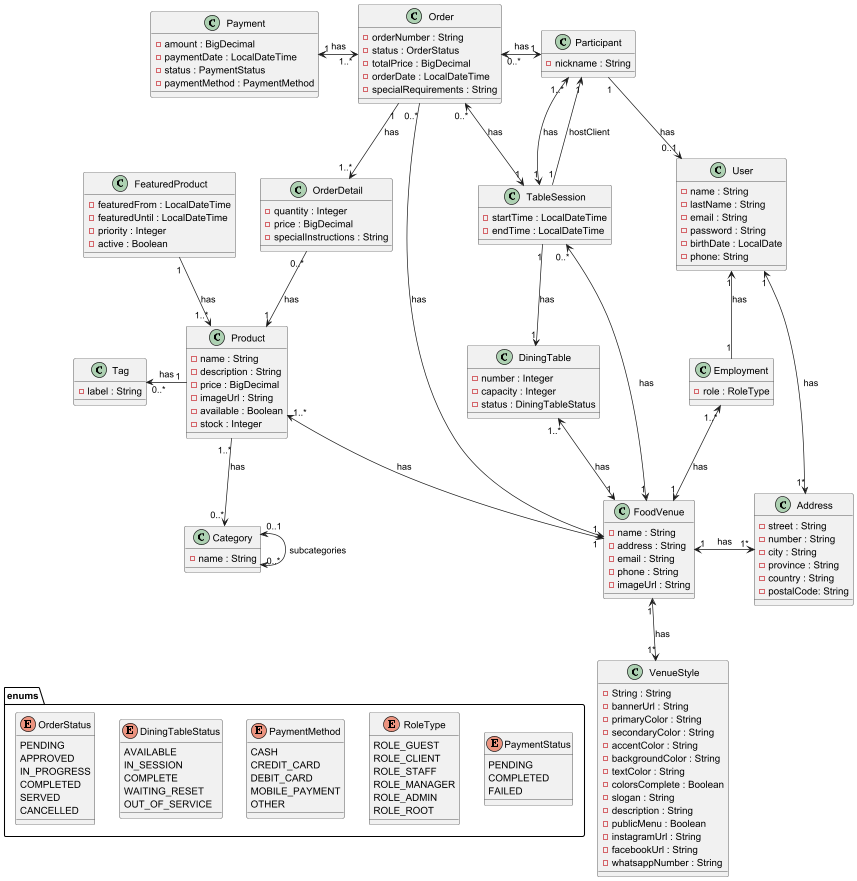

The diagram above was rendered by PlantUML. Its source (embedded in the PNG):
@startuml


' === Main entities ===

class User {
    - name : String
    - lastName : String
    - email : String
    - password : String
    - birthDate : LocalDate
    - phone: String
}

class Address {
    - street : String
    - number : String
    - city : String
    - province : String
    - country : String
    - postalCode: String
}

class Participant {
    - nickname : String
}

class Employment {
    - role : RoleType
}

class FoodVenue {
    - name : String
    - address : String
    - email : String
    - phone : String
    - imageUrl : String
}

class VenueStyle {
    - String : String
    - bannerUrl : String
    - primaryColor : String
    - secondaryColor : String
    - accentColor : String
    - backgroundColor : String
    - textColor : String
    - colorsComplete : Boolean
    - slogan : String
    - description : String
    - publicMenu : Boolean
    - instagramUrl : String
    - facebookUrl : String
    - whatsappNumber : String
}

class DiningTable {
    - number : Integer
    - capacity : Integer
    - status : DiningTableStatus
}

class TableSession {
    - startTime : LocalDateTime
    - endTime : LocalDateTime
}

class Product {
    - name : String
    - description : String
    - price : BigDecimal
    - imageUrl : String
    - available : Boolean
    - stock : Integer
}

class FeaturedProduct {
    - featuredFrom : LocalDateTime
    - featuredUntil : LocalDateTime
    - priority : Integer
    - active : Boolean
}

class Category {
    - name : String
}

class Tag {
    - label : String
}

class Order {
    - orderNumber : String
    - status : OrderStatus
    - totalPrice : BigDecimal
    - orderDate : LocalDateTime
    - specialRequirements : String
}

class OrderDetail {
    -quantity : Integer
    -price : BigDecimal
    -specialInstructions : String
}

class Payment {
    - amount : BigDecimal
    - paymentDate : LocalDateTime
    - status : PaymentStatus
    - paymentMethod : PaymentMethod
}


' === Enums ===
package enums {
    enum DiningTableStatus {
        AVAILABLE
        IN_SESSION
        COMPLETE
        WAITING_RESET
        OUT_OF_SERVICE
    }

    enum RoleType {
        ROLE_GUEST
        ROLE_CLIENT
        ROLE_STAFF
        ROLE_MANAGER
        ROLE_ADMIN
        ROLE_ROOT
    }

    enum OrderStatus {
        PENDING
        APPROVED
        IN_PROGRESS
        COMPLETED
        SERVED
        CANCELLED
    }

    enum PaymentStatus {
        PENDING
        COMPLETED
        FAILED
    }

    enum PaymentMethod {
      CASH
      CREDIT_CARD
      DEBIT_CARD
      MOBILE_PAYMENT
      OTHER
    }
}

' === Relations ===
FoodVenue "1" <-up-> "1..*" DiningTable : has
FoodVenue "1" <-up-> "0..*" TableSession : has
FoodVenue "1" <-left-> "1..*" Product : has
FoodVenue "1" <-left- "0..*" Order : has
FoodVenue "1" <-up-> "1..*" Employment : has
FoodVenue "1" <-right-> "1*" Address : has
FoodVenue "1" <--> "1*" VenueStyle : has
Product "1..*" -down-> "0..*" Category : has
FeaturedProduct "1" -down-> "1..*" Product : has
Product "1" -left-> "0..*" Tag : has
TableSession "1" <-left-> "0..*" Order : has
TableSession "1" <-up-> "1..*" Participant : has
TableSession "1" --> "1" Participant : hostClient
TableSession "1" -down-> "1" DiningTable : has
Payment "1" <-right-> "1..*" Order : has
Participant "1" <-left-> "0..* " Order : has
Order "1" -down-> "1..*" OrderDetail : has
OrderDetail "0..*" -down-> "1" Product : has
Participant "1" -down-> "0..1" User : has
Employment "1" -up-> "1" User : has
Category "0..1" <--> "0..*" Category : subcategories
User "1" <--> "1*" Address : has





DiningTableStatus -right[hidden]- PaymentMethod
DiningTableStatus -left[hidden]- OrderStatus
PaymentMethod -right[hidden]- RoleType
RoleType -right[hidden]- PaymentStatus
OrderStatus -up[hidden]- Category

@enduml